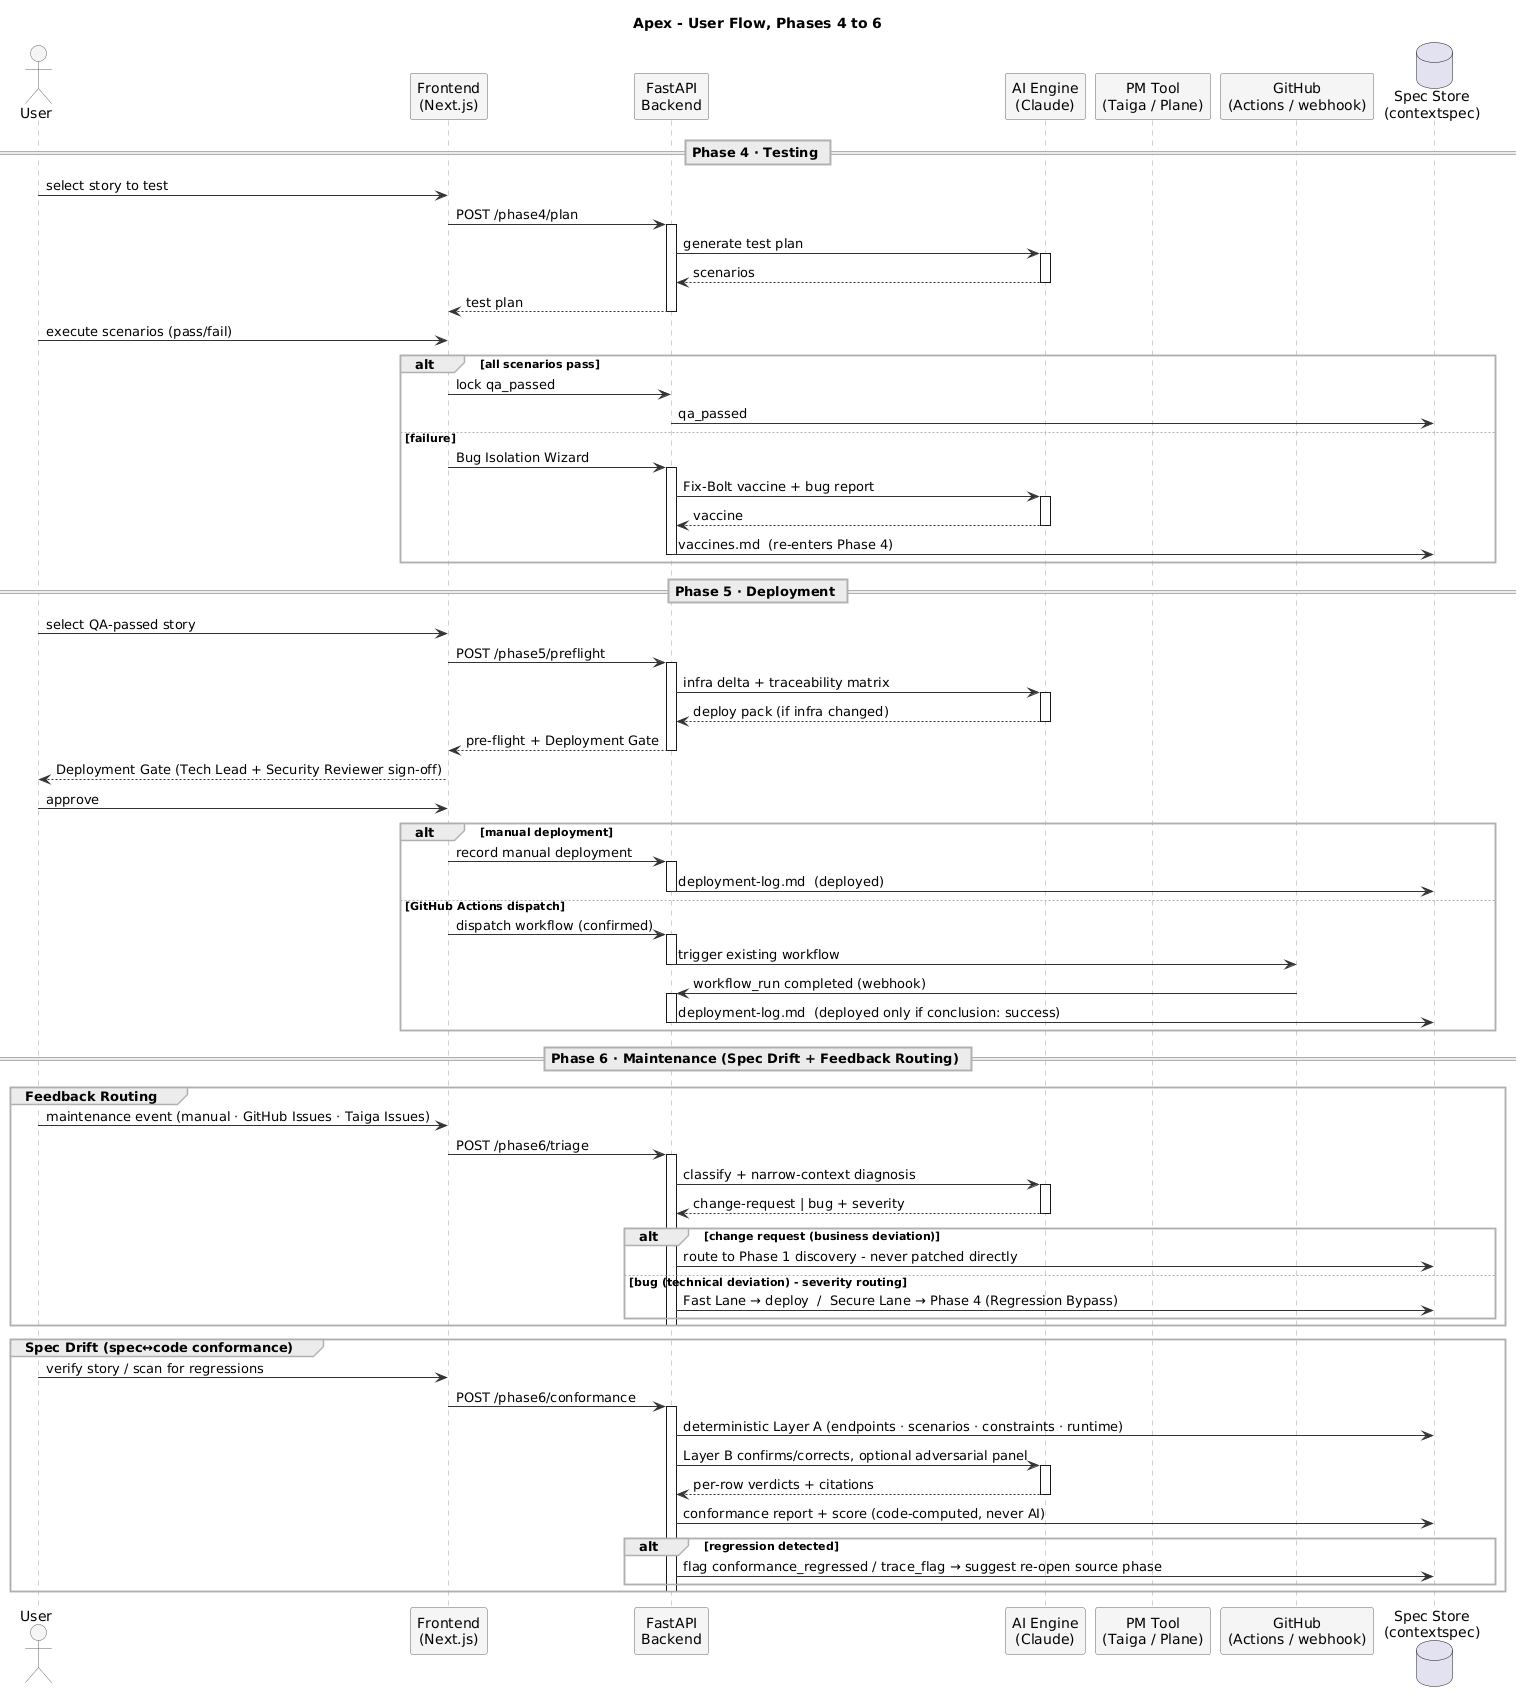

The diagram above was rendered by PlantUML. Its source (embedded in the PNG):
@startuml
title Apex - User Flow, Phases 4 to 6

skinparam backgroundColor #FFFFFF
skinparam shadowing false
skinparam sequence {
  ArrowColor #333333
  LifeLineBorderColor #9E9E9E
  LifeLineBackgroundColor #FAFAFA
  ParticipantBorderColor #666666
  ParticipantBackgroundColor #F5F5F5
  ActorBorderColor #666666
  ActorBackgroundColor #F5F5F5
  GroupBorderColor #B0B0B0
  DividerBackgroundColor #ECECEC
  DividerBorderColor #B0B0B0
}

actor User
participant "Frontend\n(Next.js)" as FE
participant "FastAPI\nBackend" as BE
participant "AI Engine\n(Claude)" as AI
participant "PM Tool\n(Taiga / Plane)" as PM

participant "GitHub\n(Actions / webhook)" as GH
database "Spec Store\n(contextspec)" as ST

== Phase 4 · Testing ==
User -> FE : select story to test
FE -> BE : POST /phase4/plan
activate BE
BE -> AI : generate test plan
activate AI
AI --> BE : scenarios
deactivate AI
BE --> FE : test plan
deactivate BE
User -> FE : execute scenarios (pass/fail)
alt all scenarios pass
  FE -> BE : lock qa_passed
  BE -> ST : qa_passed
else failure
  FE -> BE : Bug Isolation Wizard
  activate BE
  BE -> AI : Fix-Bolt vaccine + bug report
  activate AI
  AI --> BE : vaccine
  deactivate AI
  BE -> ST : vaccines.md  (re-enters Phase 4)
  deactivate BE
end

== Phase 5 · Deployment ==
User -> FE : select QA-passed story
FE -> BE : POST /phase5/preflight
activate BE
BE -> AI : infra delta + traceability matrix
activate AI
AI --> BE : deploy pack (if infra changed)
deactivate AI
BE --> FE : pre-flight + Deployment Gate
deactivate BE
FE --> User : Deployment Gate (Tech Lead + Security Reviewer sign-off)
User -> FE : approve
alt manual deployment
  FE -> BE : record manual deployment
  activate BE
  BE -> ST : deployment-log.md  (deployed)
  deactivate BE
else GitHub Actions dispatch
  FE -> BE : dispatch workflow (confirmed)
  activate BE
  BE -> GH : trigger existing workflow
  deactivate BE
  GH -> BE : workflow_run completed (webhook)
  activate BE
  BE -> ST : deployment-log.md  (deployed only if conclusion: success)
  deactivate BE
end

== Phase 6 · Maintenance (Spec Drift + Feedback Routing) ==
group Feedback Routing
  User -> FE : maintenance event (manual · GitHub Issues · Taiga Issues)
  FE -> BE : POST /phase6/triage
  activate BE
  BE -> AI : classify + narrow-context diagnosis
  activate AI
  AI --> BE : change-request | bug + severity
  deactivate AI
  alt change request (business deviation)
    BE -> ST : route to Phase 1 discovery - never patched directly
  else bug (technical deviation) - severity routing
    BE -> ST : Fast Lane → deploy  /  Secure Lane → Phase 4 (Regression Bypass)
  end
  deactivate BE
end

group Spec Drift (spec↔code conformance)
  User -> FE : verify story / scan for regressions
  FE -> BE : POST /phase6/conformance
  activate BE
  BE -> ST : deterministic Layer A (endpoints · scenarios · constraints · runtime)
  BE -> AI : Layer B confirms/corrects, optional adversarial panel
  activate AI
  AI --> BE : per-row verdicts + citations
  deactivate AI
  BE -> ST : conformance report + score (code-computed, never AI)
  alt regression detected
    BE -> ST : flag conformance_regressed / trace_flag → suggest re-open source phase
  end
  deactivate BE
end

@enduml